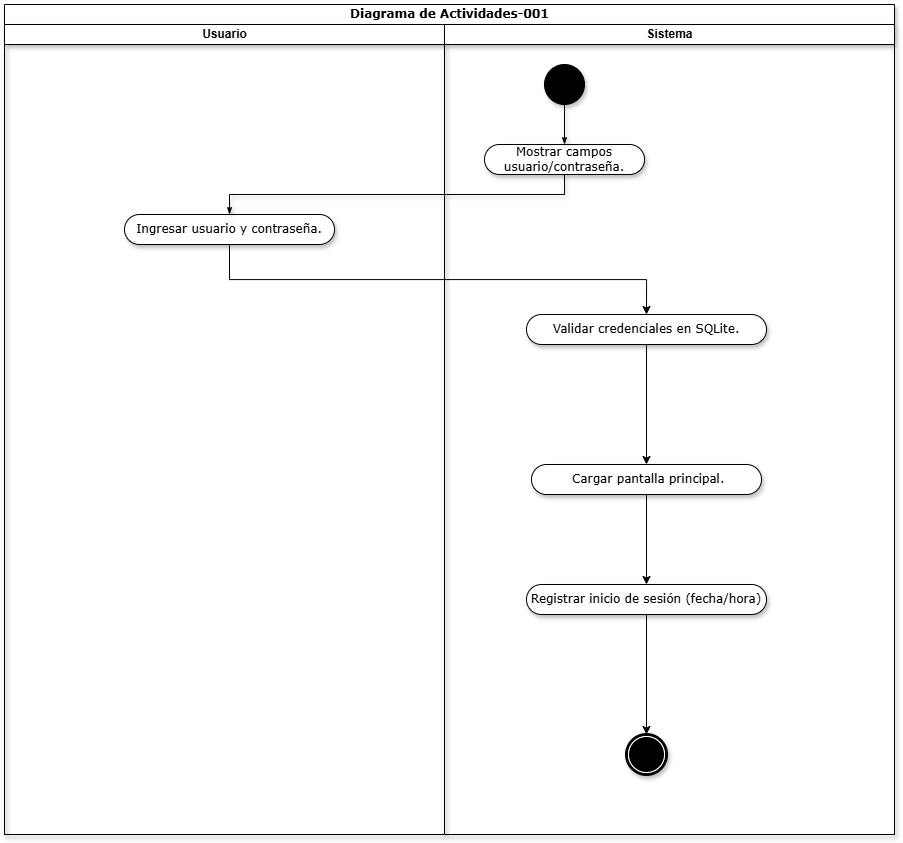

The diagram above was exported from draw.io. Its source (the exported page's mxGraphModel, read from the mxfile embedded in the PNG):
<mxGraphModel dx="953" dy="1618" grid="1" gridSize="10" guides="1" tooltips="1" connect="1" arrows="1" fold="1" page="0" pageScale="1" pageWidth="827" pageHeight="1169" math="0" shadow="0">
  <root>
    <mxCell id="0" />
    <mxCell id="1" parent="0" />
    <mxCell id="AZYJYAWdvK4GcZRmuOgm-1" parent="1" style="swimlane;html=1;childLayout=stackLayout;startSize=20;rounded=0;shadow=1;comic=0;labelBackgroundColor=none;strokeWidth=1;fontFamily=Verdana;fontSize=12;align=center;" value="Diagrama de Actividades-001" vertex="1">
      <mxGeometry height="830" width="890" x="20" y="-470" as="geometry">
        <mxRectangle height="26" width="60" x="40" y="20" as="alternateBounds" />
      </mxGeometry>
    </mxCell>
    <mxCell id="AZYJYAWdvK4GcZRmuOgm-2" parent="AZYJYAWdvK4GcZRmuOgm-1" style="swimlane;html=1;startSize=20;shadow=1;" value="Usuario" vertex="1">
      <mxGeometry height="810" width="440" y="20" as="geometry">
        <mxRectangle height="970" width="32" y="20" as="alternateBounds" />
      </mxGeometry>
    </mxCell>
    <mxCell id="AZYJYAWdvK4GcZRmuOgm-3" parent="AZYJYAWdvK4GcZRmuOgm-2" style="rounded=1;whiteSpace=wrap;html=1;shadow=1;comic=0;labelBackgroundColor=none;strokeWidth=1;fontFamily=Verdana;fontSize=12;align=center;arcSize=50;" value="Ingresar usuario y contraseña." vertex="1">
      <mxGeometry height="30" width="210" x="120" y="190" as="geometry" />
    </mxCell>
    <mxCell id="AZYJYAWdvK4GcZRmuOgm-32" edge="1" parent="AZYJYAWdvK4GcZRmuOgm-1" source="AZYJYAWdvK4GcZRmuOgm-16" style="edgeStyle=orthogonalEdgeStyle;rounded=0;html=1;labelBackgroundColor=none;startArrow=none;startFill=0;startSize=5;endArrow=classicThin;endFill=1;endSize=5;jettySize=auto;orthogonalLoop=1;strokeWidth=1;fontFamily=Verdana;fontSize=12;shadow=1;exitX=0.5;exitY=1;exitDx=0;exitDy=0;entryX=0.5;entryY=0;entryDx=0;entryDy=0;" target="AZYJYAWdvK4GcZRmuOgm-3">
      <mxGeometry relative="1" as="geometry">
        <mxPoint x="360" y="240" as="sourcePoint" />
        <mxPoint x="340" y="350" as="targetPoint" />
      </mxGeometry>
    </mxCell>
    <mxCell id="AZYJYAWdvK4GcZRmuOgm-6" parent="AZYJYAWdvK4GcZRmuOgm-1" style="swimlane;html=1;startSize=20;shadow=1;" value="Sistema" vertex="1">
      <mxGeometry height="810" width="450" x="440" y="20" as="geometry" />
    </mxCell>
    <mxCell id="eAe4g6R_CpUDu6gYY9ul-4" edge="1" parent="AZYJYAWdvK4GcZRmuOgm-6" source="AZYJYAWdvK4GcZRmuOgm-12" style="edgeStyle=orthogonalEdgeStyle;rounded=0;orthogonalLoop=1;jettySize=auto;html=1;exitX=0.5;exitY=1;exitDx=0;exitDy=0;entryX=0.5;entryY=0;entryDx=0;entryDy=0;" target="AZYJYAWdvK4GcZRmuOgm-23">
      <mxGeometry relative="1" as="geometry" />
    </mxCell>
    <mxCell id="AZYJYAWdvK4GcZRmuOgm-12" parent="AZYJYAWdvK4GcZRmuOgm-6" style="rounded=1;whiteSpace=wrap;html=1;shadow=1;comic=0;labelBackgroundColor=none;strokeWidth=1;fontFamily=Verdana;fontSize=12;align=center;arcSize=50;" value="&amp;nbsp;Cargar pantalla principal." vertex="1">
      <mxGeometry height="30" width="230" x="87" y="440" as="geometry" />
    </mxCell>
    <mxCell id="AZYJYAWdvK4GcZRmuOgm-15" parent="AZYJYAWdvK4GcZRmuOgm-6" style="ellipse;whiteSpace=wrap;html=1;rounded=0;shadow=1;comic=0;labelBackgroundColor=none;strokeWidth=1;fillColor=#000000;fontFamily=Verdana;fontSize=12;align=center;" value="" vertex="1">
      <mxGeometry height="40" width="40" x="100" y="40" as="geometry" />
    </mxCell>
    <mxCell id="AZYJYAWdvK4GcZRmuOgm-16" parent="AZYJYAWdvK4GcZRmuOgm-6" style="rounded=1;whiteSpace=wrap;html=1;shadow=1;comic=0;labelBackgroundColor=none;strokeWidth=1;fontFamily=Verdana;fontSize=12;align=center;arcSize=50;" value="Mostrar campos usuario/contraseña." vertex="1">
      <mxGeometry height="30" width="160" x="40" y="120" as="geometry" />
    </mxCell>
    <mxCell id="AZYJYAWdvK4GcZRmuOgm-14" edge="1" parent="AZYJYAWdvK4GcZRmuOgm-6" source="AZYJYAWdvK4GcZRmuOgm-15" style="edgeStyle=orthogonalEdgeStyle;rounded=0;html=1;labelBackgroundColor=none;startArrow=none;startFill=0;startSize=5;endArrow=classicThin;endFill=1;endSize=5;jettySize=auto;orthogonalLoop=1;strokeWidth=1;fontFamily=Verdana;fontSize=12;shadow=1;" target="AZYJYAWdvK4GcZRmuOgm-16">
      <mxGeometry relative="1" as="geometry" />
    </mxCell>
    <mxCell id="eAe4g6R_CpUDu6gYY9ul-3" edge="1" parent="AZYJYAWdvK4GcZRmuOgm-6" source="AZYJYAWdvK4GcZRmuOgm-18" style="edgeStyle=orthogonalEdgeStyle;rounded=0;orthogonalLoop=1;jettySize=auto;html=1;exitX=0.5;exitY=1;exitDx=0;exitDy=0;entryX=0.5;entryY=0;entryDx=0;entryDy=0;" target="AZYJYAWdvK4GcZRmuOgm-12">
      <mxGeometry relative="1" as="geometry" />
    </mxCell>
    <mxCell id="AZYJYAWdvK4GcZRmuOgm-18" parent="AZYJYAWdvK4GcZRmuOgm-6" style="rounded=1;whiteSpace=wrap;html=1;shadow=1;comic=0;labelBackgroundColor=none;strokeWidth=1;fontFamily=Verdana;fontSize=12;align=center;arcSize=50;" value="Validar credenciales en SQLite." vertex="1">
      <mxGeometry height="30" width="240" x="82" y="290" as="geometry" />
    </mxCell>
    <mxCell id="AZYJYAWdvK4GcZRmuOgm-24" parent="AZYJYAWdvK4GcZRmuOgm-6" style="shape=mxgraph.bpmn.shape;html=1;verticalLabelPosition=bottom;labelBackgroundColor=#ffffff;verticalAlign=top;perimeter=ellipsePerimeter;outline=end;symbol=terminate;rounded=0;shadow=1;comic=0;strokeWidth=1;fontFamily=Verdana;fontSize=12;align=center;" value="" vertex="1">
      <mxGeometry height="40" width="40" x="182" y="710" as="geometry" />
    </mxCell>
    <mxCell id="AZYJYAWdvK4GcZRmuOgm-64" edge="1" parent="AZYJYAWdvK4GcZRmuOgm-6" source="AZYJYAWdvK4GcZRmuOgm-23" style="edgeStyle=orthogonalEdgeStyle;rounded=0;orthogonalLoop=1;jettySize=auto;html=1;exitX=0.5;exitY=1;exitDx=0;exitDy=0;entryX=0.5;entryY=0;entryDx=0;entryDy=0;" target="AZYJYAWdvK4GcZRmuOgm-24">
      <mxGeometry relative="1" as="geometry" />
    </mxCell>
    <mxCell id="AZYJYAWdvK4GcZRmuOgm-23" parent="AZYJYAWdvK4GcZRmuOgm-6" style="rounded=1;whiteSpace=wrap;html=1;shadow=1;comic=0;labelBackgroundColor=none;strokeWidth=1;fontFamily=Verdana;fontSize=12;align=center;arcSize=50;" value="Registrar inicio de sesión (fecha/hora)" vertex="1">
      <mxGeometry height="30" width="240" x="82" y="560" as="geometry" />
    </mxCell>
    <mxCell id="eAe4g6R_CpUDu6gYY9ul-2" edge="1" parent="AZYJYAWdvK4GcZRmuOgm-1" source="AZYJYAWdvK4GcZRmuOgm-3" style="edgeStyle=orthogonalEdgeStyle;rounded=0;orthogonalLoop=1;jettySize=auto;html=1;exitX=0.5;exitY=1;exitDx=0;exitDy=0;entryX=0.5;entryY=0;entryDx=0;entryDy=0;" target="AZYJYAWdvK4GcZRmuOgm-18">
      <mxGeometry relative="1" as="geometry" />
    </mxCell>
  </root>
</mxGraphModel>